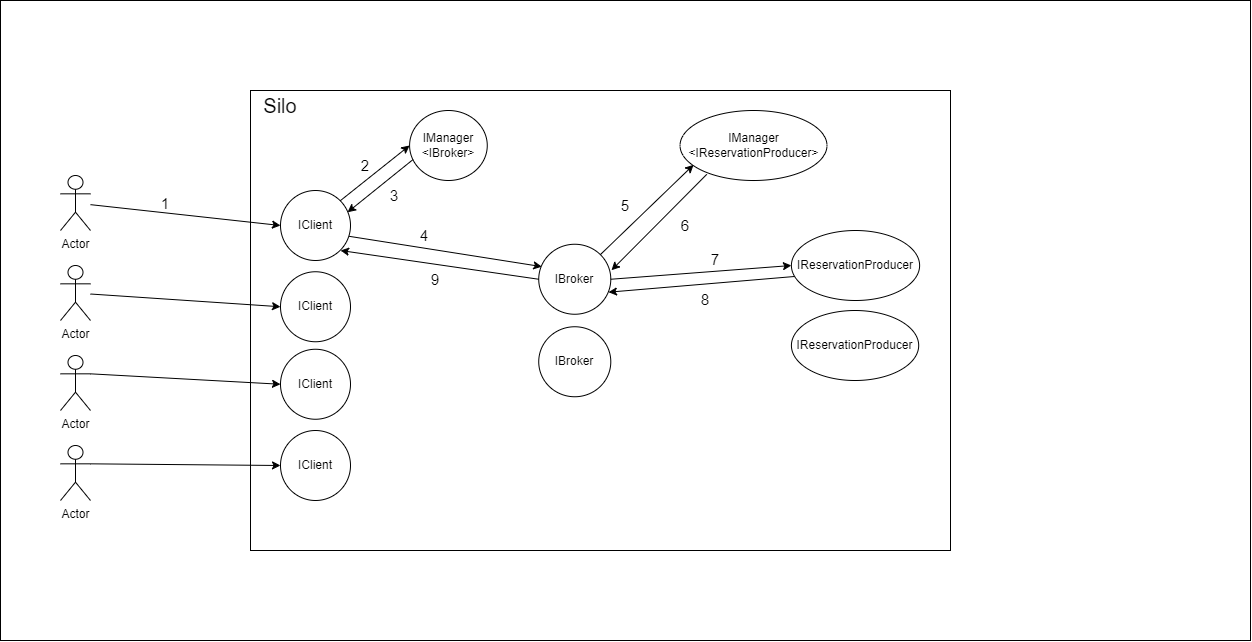

The diagram above was exported from draw.io. Its source (the exported page's mxGraphModel, read from the mxfile embedded in the PNG):
<mxGraphModel dx="2255" dy="763" grid="1" gridSize="10" guides="1" tooltips="1" connect="1" arrows="1" fold="1" page="1" pageScale="1" pageWidth="827" pageHeight="1169" math="0" shadow="0">
  <root>
    <mxCell id="0" />
    <mxCell id="1" parent="0" />
    <mxCell id="whDO_6K6LOSi4akhvnHo-59" value="" style="rounded=0;whiteSpace=wrap;html=1;" parent="1" vertex="1">
      <mxGeometry x="-190" width="1250" height="640" as="geometry" />
    </mxCell>
    <mxCell id="whDO_6K6LOSi4akhvnHo-9" value="" style="rounded=0;whiteSpace=wrap;html=1;" parent="1" vertex="1">
      <mxGeometry x="60" y="90" width="700" height="460" as="geometry" />
    </mxCell>
    <mxCell id="whDO_6K6LOSi4akhvnHo-3" value="IManager&lt;br&gt;&amp;lt;IBroker&amp;gt;" style="ellipse;whiteSpace=wrap;html=1;" parent="whDO_6K6LOSi4akhvnHo-9" vertex="1">
      <mxGeometry x="159.09558823529412" y="20" width="77.66911764705881" height="70" as="geometry" />
    </mxCell>
    <mxCell id="whDO_6K6LOSi4akhvnHo-5" value="IManager&lt;br&gt;&amp;lt;IReservationProducer&amp;gt;" style="ellipse;whiteSpace=wrap;html=1;" parent="whDO_6K6LOSi4akhvnHo-9" vertex="1">
      <mxGeometry x="429.5426470588235" y="20" width="146.92794117647057" height="70" as="geometry" />
    </mxCell>
    <mxCell id="whDO_6K6LOSi4akhvnHo-22" value="IReservationProducer" style="ellipse;whiteSpace=wrap;html=1;" parent="whDO_6K6LOSi4akhvnHo-9" vertex="1">
      <mxGeometry x="540.9090909090909" y="220" width="127.27272727272725" height="70" as="geometry" />
    </mxCell>
    <mxCell id="whDO_6K6LOSi4akhvnHo-15" value="IReservationProducer" style="ellipse;whiteSpace=wrap;html=1;" parent="whDO_6K6LOSi4akhvnHo-9" vertex="1">
      <mxGeometry x="540.9044117647059" y="140" width="128.21323529411762" height="70" as="geometry" />
    </mxCell>
    <mxCell id="whDO_6K6LOSi4akhvnHo-11" value="IBroker" style="ellipse;whiteSpace=wrap;html=1;" parent="whDO_6K6LOSi4akhvnHo-9" vertex="1">
      <mxGeometry x="288.235294117647" y="236.25" width="72.05882352941175" height="70" as="geometry" />
    </mxCell>
    <mxCell id="whDO_6K6LOSi4akhvnHo-10" value="IBroker" style="ellipse;whiteSpace=wrap;html=1;" parent="whDO_6K6LOSi4akhvnHo-9" vertex="1">
      <mxGeometry x="288.235294117647" y="153.75" width="72.05882352941175" height="70" as="geometry" />
    </mxCell>
    <mxCell id="whDO_6K6LOSi4akhvnHo-35" value="" style="endArrow=classic;html=1;rounded=0;entryX=0.092;entryY=0.776;entryDx=0;entryDy=0;exitX=1;exitY=0;exitDx=0;exitDy=0;entryPerimeter=0;" parent="whDO_6K6LOSi4akhvnHo-9" source="whDO_6K6LOSi4akhvnHo-10" target="whDO_6K6LOSi4akhvnHo-5" edge="1">
      <mxGeometry width="50" height="50" relative="1" as="geometry">
        <mxPoint x="108" y="156" as="sourcePoint" />
        <mxPoint x="301" y="186" as="targetPoint" />
      </mxGeometry>
    </mxCell>
    <mxCell id="whDO_6K6LOSi4akhvnHo-36" value="" style="endArrow=classic;html=1;rounded=0;entryX=1.01;entryY=0.371;entryDx=0;entryDy=0;exitX=0.182;exitY=0.912;exitDx=0;exitDy=0;entryPerimeter=0;exitPerimeter=0;" parent="whDO_6K6LOSi4akhvnHo-9" source="whDO_6K6LOSi4akhvnHo-5" target="whDO_6K6LOSi4akhvnHo-10" edge="1">
      <mxGeometry width="50" height="50" relative="1" as="geometry">
        <mxPoint x="453" y="84" as="sourcePoint" />
        <mxPoint x="360" y="174" as="targetPoint" />
      </mxGeometry>
    </mxCell>
    <mxCell id="whDO_6K6LOSi4akhvnHo-37" value="" style="endArrow=classic;html=1;rounded=0;entryX=0;entryY=0.5;entryDx=0;entryDy=0;exitX=1;exitY=0.5;exitDx=0;exitDy=0;" parent="whDO_6K6LOSi4akhvnHo-9" source="whDO_6K6LOSi4akhvnHo-10" target="whDO_6K6LOSi4akhvnHo-15" edge="1">
      <mxGeometry width="50" height="50" relative="1" as="geometry">
        <mxPoint x="466" y="94" as="sourcePoint" />
        <mxPoint x="371" y="190" as="targetPoint" />
      </mxGeometry>
    </mxCell>
    <mxCell id="whDO_6K6LOSi4akhvnHo-41" value="" style="endArrow=classic;html=1;rounded=0;entryX=0.968;entryY=0.685;entryDx=0;entryDy=0;exitX=0.024;exitY=0.657;exitDx=0;exitDy=0;entryPerimeter=0;exitPerimeter=0;" parent="whDO_6K6LOSi4akhvnHo-9" source="whDO_6K6LOSi4akhvnHo-15" target="whDO_6K6LOSi4akhvnHo-10" edge="1">
      <mxGeometry width="50" height="50" relative="1" as="geometry">
        <mxPoint x="551" y="185" as="sourcePoint" />
        <mxPoint x="370" y="199" as="targetPoint" />
      </mxGeometry>
    </mxCell>
    <mxCell id="whDO_6K6LOSi4akhvnHo-42" value="" style="endArrow=classic;html=1;rounded=0;entryX=0.043;entryY=0.32;entryDx=0;entryDy=0;exitX=0;exitY=0.5;exitDx=0;exitDy=0;entryPerimeter=0;" parent="whDO_6K6LOSi4akhvnHo-9" source="whDO_6K6LOSi4akhvnHo-10" edge="1">
      <mxGeometry width="50" height="50" relative="1" as="geometry">
        <mxPoint x="283" y="190" as="sourcePoint" />
        <mxPoint x="90" y="160" as="targetPoint" />
      </mxGeometry>
    </mxCell>
    <mxCell id="whDO_6K6LOSi4akhvnHo-44" value="&lt;font style=&quot;font-size: 15px;&quot;&gt;2&lt;/font&gt;" style="text;html=1;strokeColor=none;fillColor=none;align=center;verticalAlign=middle;whiteSpace=wrap;rounded=0;" parent="whDO_6K6LOSi4akhvnHo-9" vertex="1">
      <mxGeometry x="100" y="60" width="30" height="30" as="geometry" />
    </mxCell>
    <mxCell id="whDO_6K6LOSi4akhvnHo-45" value="&lt;font style=&quot;font-size: 15px;&quot;&gt;3&lt;/font&gt;" style="text;html=1;strokeColor=none;fillColor=none;align=center;verticalAlign=middle;whiteSpace=wrap;rounded=0;" parent="whDO_6K6LOSi4akhvnHo-9" vertex="1">
      <mxGeometry x="129.1" y="90" width="30" height="30" as="geometry" />
    </mxCell>
    <mxCell id="whDO_6K6LOSi4akhvnHo-47" value="&lt;font style=&quot;font-size: 15px;&quot;&gt;4&lt;/font&gt;" style="text;html=1;strokeColor=none;fillColor=none;align=center;verticalAlign=middle;whiteSpace=wrap;rounded=0;" parent="whDO_6K6LOSi4akhvnHo-9" vertex="1">
      <mxGeometry x="159.1" y="130" width="30" height="30" as="geometry" />
    </mxCell>
    <mxCell id="whDO_6K6LOSi4akhvnHo-48" value="&lt;font style=&quot;font-size: 15px;&quot;&gt;5&lt;/font&gt;" style="text;html=1;strokeColor=none;fillColor=none;align=center;verticalAlign=middle;whiteSpace=wrap;rounded=0;" parent="whDO_6K6LOSi4akhvnHo-9" vertex="1">
      <mxGeometry x="360.28999999999996" y="100" width="30" height="30" as="geometry" />
    </mxCell>
    <mxCell id="whDO_6K6LOSi4akhvnHo-49" value="&lt;font style=&quot;font-size: 15px;&quot;&gt;6&lt;/font&gt;" style="text;html=1;strokeColor=none;fillColor=none;align=center;verticalAlign=middle;whiteSpace=wrap;rounded=0;" parent="whDO_6K6LOSi4akhvnHo-9" vertex="1">
      <mxGeometry x="419.99999999999994" y="120" width="30" height="30" as="geometry" />
    </mxCell>
    <mxCell id="whDO_6K6LOSi4akhvnHo-50" value="&lt;font style=&quot;font-size: 15px;&quot;&gt;7&lt;/font&gt;" style="text;html=1;strokeColor=none;fillColor=none;align=center;verticalAlign=middle;whiteSpace=wrap;rounded=0;" parent="whDO_6K6LOSi4akhvnHo-9" vertex="1">
      <mxGeometry x="449.99999999999994" y="153.75" width="30" height="30" as="geometry" />
    </mxCell>
    <mxCell id="whDO_6K6LOSi4akhvnHo-51" value="&lt;font style=&quot;font-size: 15px;&quot;&gt;8&lt;/font&gt;" style="text;html=1;strokeColor=none;fillColor=none;align=center;verticalAlign=middle;whiteSpace=wrap;rounded=0;" parent="whDO_6K6LOSi4akhvnHo-9" vertex="1">
      <mxGeometry x="440" y="193.75" width="30" height="30" as="geometry" />
    </mxCell>
    <mxCell id="whDO_6K6LOSi4akhvnHo-55" value="&lt;font style=&quot;font-size: 15px;&quot;&gt;9&lt;/font&gt;" style="text;html=1;strokeColor=none;fillColor=none;align=center;verticalAlign=middle;whiteSpace=wrap;rounded=0;" parent="whDO_6K6LOSi4akhvnHo-9" vertex="1">
      <mxGeometry x="170" y="173.75" width="30" height="30" as="geometry" />
    </mxCell>
    <mxCell id="whDO_6K6LOSi4akhvnHo-57" value="&lt;font style=&quot;font-size: 20px;&quot;&gt;Silo&lt;/font&gt;" style="text;html=1;strokeColor=none;fillColor=none;align=center;verticalAlign=middle;whiteSpace=wrap;rounded=0;" parent="whDO_6K6LOSi4akhvnHo-9" vertex="1">
      <mxGeometry width="60" height="30" as="geometry" />
    </mxCell>
    <mxCell id="whDO_6K6LOSi4akhvnHo-2" value="IClient" style="ellipse;whiteSpace=wrap;html=1;" parent="1" vertex="1">
      <mxGeometry x="90" y="190" width="70" height="70" as="geometry" />
    </mxCell>
    <mxCell id="whDO_6K6LOSi4akhvnHo-8" value="Actor" style="shape=umlActor;verticalLabelPosition=bottom;verticalAlign=top;html=1;outlineConnect=0;" parent="1" vertex="1">
      <mxGeometry x="-130" y="175" width="30" height="55" as="geometry" />
    </mxCell>
    <mxCell id="whDO_6K6LOSi4akhvnHo-19" value="IClient" style="ellipse;whiteSpace=wrap;html=1;" parent="1" vertex="1">
      <mxGeometry x="90" y="271.25" width="70" height="70" as="geometry" />
    </mxCell>
    <mxCell id="whDO_6K6LOSi4akhvnHo-20" value="IClient" style="ellipse;whiteSpace=wrap;html=1;" parent="1" vertex="1">
      <mxGeometry x="90" y="348.75" width="70" height="70" as="geometry" />
    </mxCell>
    <mxCell id="whDO_6K6LOSi4akhvnHo-21" value="IClient" style="ellipse;whiteSpace=wrap;html=1;" parent="1" vertex="1">
      <mxGeometry x="90" y="430" width="70" height="70" as="geometry" />
    </mxCell>
    <mxCell id="whDO_6K6LOSi4akhvnHo-24" value="Actor" style="shape=umlActor;verticalLabelPosition=bottom;verticalAlign=top;html=1;outlineConnect=0;" parent="1" vertex="1">
      <mxGeometry x="-130" y="265" width="30" height="55" as="geometry" />
    </mxCell>
    <mxCell id="whDO_6K6LOSi4akhvnHo-25" value="Actor" style="shape=umlActor;verticalLabelPosition=bottom;verticalAlign=top;html=1;outlineConnect=0;" parent="1" vertex="1">
      <mxGeometry x="-130" y="355" width="30" height="55" as="geometry" />
    </mxCell>
    <mxCell id="whDO_6K6LOSi4akhvnHo-26" value="Actor" style="shape=umlActor;verticalLabelPosition=bottom;verticalAlign=top;html=1;outlineConnect=0;" parent="1" vertex="1">
      <mxGeometry x="-130" y="445" width="30" height="55" as="geometry" />
    </mxCell>
    <mxCell id="whDO_6K6LOSi4akhvnHo-27" value="" style="endArrow=classic;html=1;rounded=0;entryX=0;entryY=0.5;entryDx=0;entryDy=0;" parent="1" source="whDO_6K6LOSi4akhvnHo-8" target="whDO_6K6LOSi4akhvnHo-2" edge="1">
      <mxGeometry width="50" height="50" relative="1" as="geometry">
        <mxPoint x="470" y="410" as="sourcePoint" />
        <mxPoint x="520" y="360" as="targetPoint" />
      </mxGeometry>
    </mxCell>
    <mxCell id="whDO_6K6LOSi4akhvnHo-28" value="" style="endArrow=classic;html=1;rounded=0;entryX=0;entryY=0.5;entryDx=0;entryDy=0;" parent="1" source="whDO_6K6LOSi4akhvnHo-24" target="whDO_6K6LOSi4akhvnHo-19" edge="1">
      <mxGeometry width="50" height="50" relative="1" as="geometry">
        <mxPoint x="-90" y="214" as="sourcePoint" />
        <mxPoint x="100" y="235" as="targetPoint" />
      </mxGeometry>
    </mxCell>
    <mxCell id="whDO_6K6LOSi4akhvnHo-29" value="" style="endArrow=classic;html=1;rounded=0;entryX=0;entryY=0.5;entryDx=0;entryDy=0;exitX=1;exitY=0.3333333333333333;exitDx=0;exitDy=0;exitPerimeter=0;" parent="1" source="whDO_6K6LOSi4akhvnHo-25" target="whDO_6K6LOSi4akhvnHo-20" edge="1">
      <mxGeometry width="50" height="50" relative="1" as="geometry">
        <mxPoint x="-90" y="304" as="sourcePoint" />
        <mxPoint x="100" y="316" as="targetPoint" />
      </mxGeometry>
    </mxCell>
    <mxCell id="whDO_6K6LOSi4akhvnHo-30" value="" style="endArrow=classic;html=1;rounded=0;entryX=0;entryY=0.5;entryDx=0;entryDy=0;exitX=1;exitY=0.3333333333333333;exitDx=0;exitDy=0;exitPerimeter=0;" parent="1" source="whDO_6K6LOSi4akhvnHo-26" target="whDO_6K6LOSi4akhvnHo-21" edge="1">
      <mxGeometry width="50" height="50" relative="1" as="geometry">
        <mxPoint x="-90" y="383" as="sourcePoint" />
        <mxPoint x="100" y="394" as="targetPoint" />
      </mxGeometry>
    </mxCell>
    <mxCell id="whDO_6K6LOSi4akhvnHo-31" value="" style="endArrow=classic;html=1;rounded=0;entryX=0;entryY=0.5;entryDx=0;entryDy=0;exitX=1;exitY=0;exitDx=0;exitDy=0;" parent="1" source="whDO_6K6LOSi4akhvnHo-2" target="whDO_6K6LOSi4akhvnHo-3" edge="1">
      <mxGeometry width="50" height="50" relative="1" as="geometry">
        <mxPoint x="-90" y="214" as="sourcePoint" />
        <mxPoint x="100" y="235" as="targetPoint" />
      </mxGeometry>
    </mxCell>
    <mxCell id="whDO_6K6LOSi4akhvnHo-34" value="" style="endArrow=classic;html=1;rounded=0;entryX=0.043;entryY=0.32;entryDx=0;entryDy=0;exitX=0.978;exitY=0.654;exitDx=0;exitDy=0;exitPerimeter=0;entryPerimeter=0;" parent="1" source="whDO_6K6LOSi4akhvnHo-2" target="whDO_6K6LOSi4akhvnHo-10" edge="1">
      <mxGeometry width="50" height="50" relative="1" as="geometry">
        <mxPoint x="249" y="186" as="sourcePoint" />
        <mxPoint x="170" y="231" as="targetPoint" />
      </mxGeometry>
    </mxCell>
    <mxCell id="whDO_6K6LOSi4akhvnHo-43" value="&lt;font style=&quot;font-size: 15px;&quot;&gt;1&lt;/font&gt;" style="text;html=1;strokeColor=none;fillColor=none;align=center;verticalAlign=middle;whiteSpace=wrap;rounded=0;" parent="1" vertex="1">
      <mxGeometry x="-40" y="187.5" width="30" height="30" as="geometry" />
    </mxCell>
    <mxCell id="whDO_6K6LOSi4akhvnHo-46" value="" style="endArrow=classic;html=1;rounded=0;entryX=0.958;entryY=0.311;entryDx=0;entryDy=0;exitX=0.045;exitY=0.7;exitDx=0;exitDy=0;entryPerimeter=0;exitPerimeter=0;" parent="1" source="whDO_6K6LOSi4akhvnHo-3" target="whDO_6K6LOSi4akhvnHo-2" edge="1">
      <mxGeometry width="50" height="50" relative="1" as="geometry">
        <mxPoint x="229" y="155" as="sourcePoint" />
        <mxPoint x="160" y="210" as="targetPoint" />
      </mxGeometry>
    </mxCell>
  </root>
</mxGraphModel>